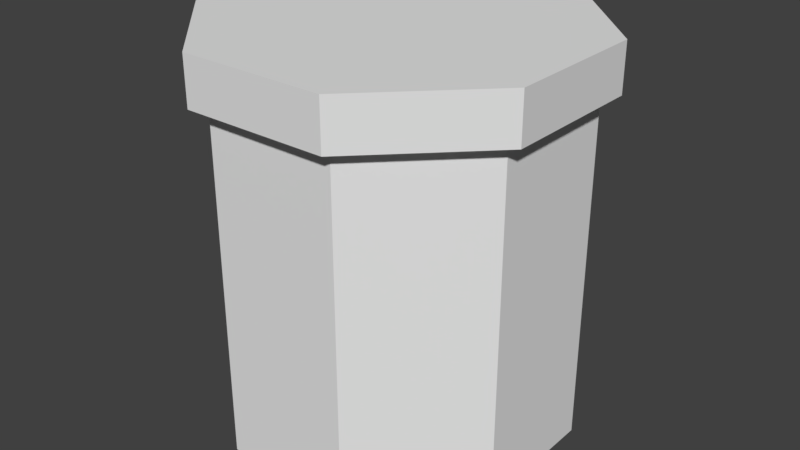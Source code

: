 # Source: pillar_collision.blend  (saved by Blender 2.79.0; exported with 4.5.12 LTS)
import bpy
from mathutils import Matrix  # noqa: F401  (used for matrix-valued properties, if any)

bpy.ops.wm.read_factory_settings(use_empty=True)
scene = bpy.context.scene
scene.name = 'Scene'

# ---- collections
col_collection_1 = bpy.data.collections.new('Collection 1'); scene.collection.children.link(col_collection_1)

# ---- world
world_world = bpy.data.worlds.new('World'); scene.world = world_world
world_world.color = (0.05088, 0.05088, 0.05088)
world_world.use_sun_shadow = False
world_world.sun_shadow_jitter_overblur = 0.0
world_world.cycles.sampling_method = 'MANUAL'

# ---- meshes
me_cylinder = bpy.data.meshes.new('Cylinder')
me_cylinder.from_pydata([(0.3827, 0.9239, -1.0), (0.3827, 0.9239, 1.0), (0.9239, 0.3827, -1.0), (0.9239, 0.3827, 1.0), (0.9239, -0.3827, -1.0), (0.9239, -0.3827, 1.0), (0.3827, -0.9239, -1.0), (0.3827, -0.9239, 1.0), (-0.3827, -0.9239, -1.0), (-0.3827, -0.9239, 1.0), (-0.9239, -0.3827, -1.0), (-0.9239, -0.3827, 1.0), (-0.9239, 0.3827, -1.0), (-0.9239, 0.3827, 1.0), (-0.3827, 0.9239, -1.0), (-0.3827, 0.9239, 1.0), (1.016, 0.421, 0.9875), (0.421, 1.016, 0.9875), (1.016, -0.421, 0.9875), (0.421, -1.016, 0.9875), (-0.421, -1.016, 0.9875), (-1.016, -0.421, 0.9875), (-1.016, 0.421, 0.9875), (-0.421, 1.016, 0.9875), (1.016, 0.421, 1.263), (0.421, 1.016, 1.263), (1.016, -0.421, 1.263), (0.421, -1.016, 1.263), (-0.421, -1.016, 1.263), (-1.016, -0.421, 1.263), (-1.016, 0.421, 1.263), (-0.421, 1.016, 1.263)], [], [(0, 1, 3, 2), (2, 3, 5, 4), (4, 5, 7, 6), (6, 7, 9, 8), (8, 9, 11, 10), (10, 11, 13, 12), (7, 5, 18, 19), (12, 13, 15, 14), (14, 15, 1, 0), (23, 22, 30, 31), (13, 11, 21, 22), (9, 7, 19, 20), (15, 13, 22, 23), (5, 3, 16, 18), (11, 9, 20, 21), (1, 15, 23, 17), (3, 1, 17, 16), (24, 25, 31, 30, 29, 28, 27, 26), (21, 20, 28, 29), (19, 18, 26, 27), (16, 17, 25, 24), (17, 23, 31, 25), (22, 21, 29, 30), (20, 19, 27, 28), (18, 16, 24, 26)])
me_cylinder.use_remesh_preserve_volume = False
me_cylinder.use_remesh_preserve_attributes = False
me_cylinder.use_mirror_vertex_groups = False
me_cylinder.update()

# ---- objects
ob_cylinder = bpy.data.objects.new('Cylinder', me_cylinder)

# ---- transforms, parenting, visibility, modifiers, constraints
ob_cylinder.location = (0.0, 0.0, 0.0)
ob_cylinder.lineart.crease_threshold = 0.0

# ---- collection membership
col_collection_1.objects.link(ob_cylinder)

# ---- scene / render settings (as saved in the file)
scene.frame_start = 1; scene.frame_end = 250; scene.frame_set(1)
scene.render.engine = 'BLENDER_EEVEE_NEXT'
scene.render.resolution_percentage = 50
scene.render.dither_intensity = 0.0
scene.cycles.use_denoising = False
scene.cycles.samples = 128
scene.cycles.sampling_pattern = 'TABULATED_SOBOL'
scene.cycles.use_adaptive_sampling = False
scene.cycles.use_light_tree = False
scene.cycles.blur_glossy = 0.0
scene.cycles.sample_clamp_indirect = 0.0
scene.view_settings.view_transform = 'Standard'
bpy.context.view_layer.update()

# ---- added for rendering (the .blend has no active camera and no usable light): camera, sun
cam_auto = bpy.data.cameras.new('AutoCamera')
cam_auto.lens = 50.0
cam_auto.sensor_width = 36.0
cam_auto.clip_end = 1000.0
ob_auto_camera = bpy.data.objects.new('AutoCamera', cam_auto)
scene.collection.objects.link(ob_auto_camera)
ob_auto_camera.location = (3.38451, -4.06142, 2.83886)
ob_auto_camera.rotation_euler = (1.09748, -7.21219e-08, 0.694738)
scene.camera = ob_auto_camera
light_auto_sun = bpy.data.lights.new('AutoSun', 'SUN')
light_auto_sun.energy = 3.0
light_auto_sun.angle = 0.0523599
ob_auto_sun = bpy.data.objects.new('AutoSun', light_auto_sun)
scene.collection.objects.link(ob_auto_sun)
ob_auto_sun.rotation_euler = (0.872665, 0.174533, 0.523599)
bpy.context.view_layer.update()
